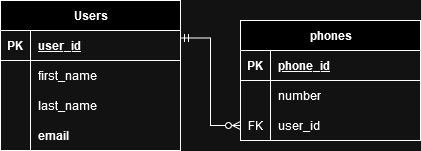

The diagram above was exported from draw.io. Its source (the exported page's mxGraphModel, read from the mxfile embedded in the PNG):
<mxGraphModel dx="880" dy="1602" grid="1" gridSize="10" guides="0" tooltips="1" connect="1" arrows="1" fold="1" page="1" pageScale="1" pageWidth="827" pageHeight="1169" math="0" shadow="0">
  <root>
    <mxCell id="0" />
    <mxCell id="1" parent="0" />
    <mxCell id="QtnDet7u4eMEfh0gRHRM-183" value="Users" style="shape=table;startSize=30;container=1;collapsible=1;childLayout=tableLayout;fixedRows=1;rowLines=0;fontStyle=1;align=center;resizeLast=1;html=1;" parent="1" vertex="1">
      <mxGeometry x="400" y="-50" width="180" height="150" as="geometry" />
    </mxCell>
    <mxCell id="QtnDet7u4eMEfh0gRHRM-184" value="" style="shape=tableRow;horizontal=0;startSize=0;swimlaneHead=0;swimlaneBody=0;fillColor=none;collapsible=0;dropTarget=0;points=[[0,0.5],[1,0.5]];portConstraint=eastwest;top=0;left=0;right=0;bottom=1;" parent="QtnDet7u4eMEfh0gRHRM-183" vertex="1">
      <mxGeometry y="30" width="180" height="30" as="geometry" />
    </mxCell>
    <mxCell id="QtnDet7u4eMEfh0gRHRM-185" value="PK" style="shape=partialRectangle;connectable=0;fillColor=none;top=0;left=0;bottom=0;right=0;fontStyle=1;overflow=hidden;whiteSpace=wrap;html=1;" parent="QtnDet7u4eMEfh0gRHRM-184" vertex="1">
      <mxGeometry width="30" height="30" as="geometry">
        <mxRectangle width="30" height="30" as="alternateBounds" />
      </mxGeometry>
    </mxCell>
    <mxCell id="QtnDet7u4eMEfh0gRHRM-186" value="user_id" style="shape=partialRectangle;connectable=0;fillColor=none;top=0;left=0;bottom=0;right=0;align=left;spacingLeft=6;fontStyle=5;overflow=hidden;whiteSpace=wrap;html=1;" parent="QtnDet7u4eMEfh0gRHRM-184" vertex="1">
      <mxGeometry x="30" width="150" height="30" as="geometry">
        <mxRectangle width="150" height="30" as="alternateBounds" />
      </mxGeometry>
    </mxCell>
    <mxCell id="QtnDet7u4eMEfh0gRHRM-211" style="shape=tableRow;horizontal=0;startSize=0;swimlaneHead=0;swimlaneBody=0;fillColor=none;collapsible=0;dropTarget=0;points=[[0,0.5],[1,0.5]];portConstraint=eastwest;top=0;left=0;right=0;bottom=0;" parent="QtnDet7u4eMEfh0gRHRM-183" vertex="1">
      <mxGeometry y="60" width="180" height="30" as="geometry" />
    </mxCell>
    <mxCell id="QtnDet7u4eMEfh0gRHRM-212" style="shape=partialRectangle;connectable=0;fillColor=none;top=0;left=0;bottom=0;right=0;editable=1;overflow=hidden;whiteSpace=wrap;html=1;" parent="QtnDet7u4eMEfh0gRHRM-211" vertex="1">
      <mxGeometry width="30" height="30" as="geometry">
        <mxRectangle width="30" height="30" as="alternateBounds" />
      </mxGeometry>
    </mxCell>
    <mxCell id="QtnDet7u4eMEfh0gRHRM-213" value="first_name" style="shape=partialRectangle;connectable=0;fillColor=none;top=0;left=0;bottom=0;right=0;align=left;spacingLeft=6;overflow=hidden;whiteSpace=wrap;html=1;" parent="QtnDet7u4eMEfh0gRHRM-211" vertex="1">
      <mxGeometry x="30" width="150" height="30" as="geometry">
        <mxRectangle width="150" height="30" as="alternateBounds" />
      </mxGeometry>
    </mxCell>
    <mxCell id="QtnDet7u4eMEfh0gRHRM-187" value="" style="shape=tableRow;horizontal=0;startSize=0;swimlaneHead=0;swimlaneBody=0;fillColor=none;collapsible=0;dropTarget=0;points=[[0,0.5],[1,0.5]];portConstraint=eastwest;top=0;left=0;right=0;bottom=0;" parent="QtnDet7u4eMEfh0gRHRM-183" vertex="1">
      <mxGeometry y="90" width="180" height="30" as="geometry" />
    </mxCell>
    <mxCell id="QtnDet7u4eMEfh0gRHRM-188" value="" style="shape=partialRectangle;connectable=0;fillColor=none;top=0;left=0;bottom=0;right=0;editable=1;overflow=hidden;whiteSpace=wrap;html=1;" parent="QtnDet7u4eMEfh0gRHRM-187" vertex="1">
      <mxGeometry width="30" height="30" as="geometry">
        <mxRectangle width="30" height="30" as="alternateBounds" />
      </mxGeometry>
    </mxCell>
    <mxCell id="QtnDet7u4eMEfh0gRHRM-189" value="last_name" style="shape=partialRectangle;connectable=0;fillColor=none;top=0;left=0;bottom=0;right=0;align=left;spacingLeft=6;overflow=hidden;whiteSpace=wrap;html=1;" parent="QtnDet7u4eMEfh0gRHRM-187" vertex="1">
      <mxGeometry x="30" width="150" height="30" as="geometry">
        <mxRectangle width="150" height="30" as="alternateBounds" />
      </mxGeometry>
    </mxCell>
    <mxCell id="QtnDet7u4eMEfh0gRHRM-190" value="" style="shape=tableRow;horizontal=0;startSize=0;swimlaneHead=0;swimlaneBody=0;fillColor=none;collapsible=0;dropTarget=0;points=[[0,0.5],[1,0.5]];portConstraint=eastwest;top=0;left=0;right=0;bottom=0;" parent="QtnDet7u4eMEfh0gRHRM-183" vertex="1">
      <mxGeometry y="120" width="180" height="30" as="geometry" />
    </mxCell>
    <mxCell id="QtnDet7u4eMEfh0gRHRM-191" value="" style="shape=partialRectangle;connectable=0;fillColor=none;top=0;left=0;bottom=0;right=0;editable=1;overflow=hidden;whiteSpace=wrap;html=1;" parent="QtnDet7u4eMEfh0gRHRM-190" vertex="1">
      <mxGeometry width="30" height="30" as="geometry">
        <mxRectangle width="30" height="30" as="alternateBounds" />
      </mxGeometry>
    </mxCell>
    <mxCell id="QtnDet7u4eMEfh0gRHRM-192" value="&lt;b&gt;email&lt;/b&gt;" style="shape=partialRectangle;connectable=0;fillColor=none;top=0;left=0;bottom=0;right=0;align=left;spacingLeft=6;overflow=hidden;whiteSpace=wrap;html=1;" parent="QtnDet7u4eMEfh0gRHRM-190" vertex="1">
      <mxGeometry x="30" width="150" height="30" as="geometry">
        <mxRectangle width="150" height="30" as="alternateBounds" />
      </mxGeometry>
    </mxCell>
    <mxCell id="wqQI2TDr_YM6J51JSWnS-1" value="phones" style="shape=table;startSize=30;container=1;collapsible=1;childLayout=tableLayout;fixedRows=1;rowLines=0;fontStyle=1;align=center;resizeLast=1;html=1;" parent="1" vertex="1">
      <mxGeometry x="640" y="-30" width="180" height="120" as="geometry" />
    </mxCell>
    <mxCell id="wqQI2TDr_YM6J51JSWnS-2" value="" style="shape=tableRow;horizontal=0;startSize=0;swimlaneHead=0;swimlaneBody=0;fillColor=none;collapsible=0;dropTarget=0;points=[[0,0.5],[1,0.5]];portConstraint=eastwest;top=0;left=0;right=0;bottom=1;" parent="wqQI2TDr_YM6J51JSWnS-1" vertex="1">
      <mxGeometry y="30" width="180" height="30" as="geometry" />
    </mxCell>
    <mxCell id="wqQI2TDr_YM6J51JSWnS-3" value="PK" style="shape=partialRectangle;connectable=0;fillColor=none;top=0;left=0;bottom=0;right=0;fontStyle=1;overflow=hidden;whiteSpace=wrap;html=1;" parent="wqQI2TDr_YM6J51JSWnS-2" vertex="1">
      <mxGeometry width="30" height="30" as="geometry">
        <mxRectangle width="30" height="30" as="alternateBounds" />
      </mxGeometry>
    </mxCell>
    <mxCell id="wqQI2TDr_YM6J51JSWnS-4" value="phone_id" style="shape=partialRectangle;connectable=0;fillColor=none;top=0;left=0;bottom=0;right=0;align=left;spacingLeft=6;fontStyle=5;overflow=hidden;whiteSpace=wrap;html=1;" parent="wqQI2TDr_YM6J51JSWnS-2" vertex="1">
      <mxGeometry x="30" width="150" height="30" as="geometry">
        <mxRectangle width="150" height="30" as="alternateBounds" />
      </mxGeometry>
    </mxCell>
    <mxCell id="wqQI2TDr_YM6J51JSWnS-5" value="" style="shape=tableRow;horizontal=0;startSize=0;swimlaneHead=0;swimlaneBody=0;fillColor=none;collapsible=0;dropTarget=0;points=[[0,0.5],[1,0.5]];portConstraint=eastwest;top=0;left=0;right=0;bottom=0;" parent="wqQI2TDr_YM6J51JSWnS-1" vertex="1">
      <mxGeometry y="60" width="180" height="30" as="geometry" />
    </mxCell>
    <mxCell id="wqQI2TDr_YM6J51JSWnS-6" value="" style="shape=partialRectangle;connectable=0;fillColor=none;top=0;left=0;bottom=0;right=0;editable=1;overflow=hidden;whiteSpace=wrap;html=1;" parent="wqQI2TDr_YM6J51JSWnS-5" vertex="1">
      <mxGeometry width="30" height="30" as="geometry">
        <mxRectangle width="30" height="30" as="alternateBounds" />
      </mxGeometry>
    </mxCell>
    <mxCell id="wqQI2TDr_YM6J51JSWnS-7" value="number" style="shape=partialRectangle;connectable=0;fillColor=none;top=0;left=0;bottom=0;right=0;align=left;spacingLeft=6;overflow=hidden;whiteSpace=wrap;html=1;" parent="wqQI2TDr_YM6J51JSWnS-5" vertex="1">
      <mxGeometry x="30" width="150" height="30" as="geometry">
        <mxRectangle width="150" height="30" as="alternateBounds" />
      </mxGeometry>
    </mxCell>
    <mxCell id="fVtfeFCCWuBD5M2EEFGH-10" style="shape=tableRow;horizontal=0;startSize=0;swimlaneHead=0;swimlaneBody=0;fillColor=none;collapsible=0;dropTarget=0;points=[[0,0.5],[1,0.5]];portConstraint=eastwest;top=0;left=0;right=0;bottom=0;" vertex="1" parent="wqQI2TDr_YM6J51JSWnS-1">
      <mxGeometry y="90" width="180" height="30" as="geometry" />
    </mxCell>
    <mxCell id="fVtfeFCCWuBD5M2EEFGH-11" value="FK" style="shape=partialRectangle;connectable=0;fillColor=none;top=0;left=0;bottom=0;right=0;editable=1;overflow=hidden;whiteSpace=wrap;html=1;" vertex="1" parent="fVtfeFCCWuBD5M2EEFGH-10">
      <mxGeometry width="30" height="30" as="geometry">
        <mxRectangle width="30" height="30" as="alternateBounds" />
      </mxGeometry>
    </mxCell>
    <mxCell id="fVtfeFCCWuBD5M2EEFGH-12" value="user_id" style="shape=partialRectangle;connectable=0;fillColor=none;top=0;left=0;bottom=0;right=0;align=left;spacingLeft=6;overflow=hidden;whiteSpace=wrap;html=1;" vertex="1" parent="fVtfeFCCWuBD5M2EEFGH-10">
      <mxGeometry x="30" width="150" height="30" as="geometry">
        <mxRectangle width="150" height="30" as="alternateBounds" />
      </mxGeometry>
    </mxCell>
    <mxCell id="fVtfeFCCWuBD5M2EEFGH-9" value="" style="edgeStyle=entityRelationEdgeStyle;fontSize=12;html=1;endArrow=ERzeroToMany;startArrow=ERmandOne;rounded=0;exitX=1;exitY=0.25;exitDx=0;exitDy=0;entryX=0;entryY=0.5;entryDx=0;entryDy=0;" edge="1" parent="1" source="QtnDet7u4eMEfh0gRHRM-183" target="fVtfeFCCWuBD5M2EEFGH-10">
      <mxGeometry width="100" height="100" relative="1" as="geometry">
        <mxPoint x="500" y="150" as="sourcePoint" />
        <mxPoint x="600" y="50" as="targetPoint" />
      </mxGeometry>
    </mxCell>
  </root>
</mxGraphModel>